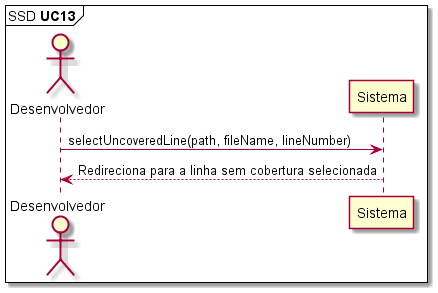

The diagram above was rendered by PlantUML. Its source (embedded in the PNG):
@startuml

mainframe SSD **UC13** 

'UC13: Como desenvolvedor, desejo selecionar uma das linhas listadas como sem cobertura.

actor       Desenvolvedor as Dev
participant Sistema       as System

Dev -> System: selectUncoveredLine(path, fileName, lineNumber)
Dev <-- System: Redireciona para a linha sem cobertura selecionada

@enduml